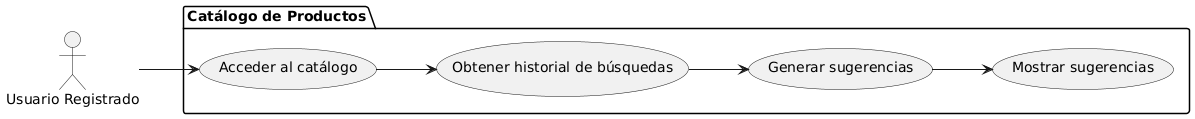

The diagram above was rendered by PlantUML. Its source (embedded in the PNG):
@startuml
left to right direction
actor "Usuario Registrado" as UR

package "Catálogo de Productos" {
  usecase "Acceder al catálogo" as UC1
  usecase "Obtener historial de búsquedas" as UC2
  usecase "Generar sugerencias" as UC3
  usecase "Mostrar sugerencias" as UC4
}

UR --> UC1
UC1 --> UC2
UC2 --> UC3
UC3 --> UC4
@enduml